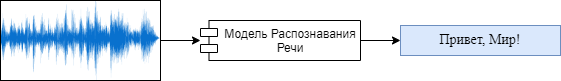

The diagram above was exported from draw.io. Its source (the exported page's mxGraphModel, read from the mxfile embedded in the PNG):
<mxGraphModel dx="812" dy="1038" grid="1" gridSize="10" guides="1" tooltips="1" connect="1" arrows="1" fold="1" page="1" pageScale="1" pageWidth="1600" pageHeight="900" math="0" shadow="0">
  <root>
    <mxCell id="0" />
    <mxCell id="1" parent="0" />
    <mxCell id="1Li10F_pHWO5WENENTB7-6" style="edgeStyle=orthogonalEdgeStyle;rounded=0;orthogonalLoop=1;jettySize=auto;html=1;" edge="1" parent="1" source="1Li10F_pHWO5WENENTB7-1" target="1Li10F_pHWO5WENENTB7-3">
      <mxGeometry relative="1" as="geometry" />
    </mxCell>
    <mxCell id="1Li10F_pHWO5WENENTB7-1" value="" style="shape=image;verticalLabelPosition=bottom;labelBackgroundColor=default;verticalAlign=top;aspect=fixed;imageAspect=0;image=https://i.stack.imgur.com/ZU3tO.png;imageBorder=default;" vertex="1" parent="1">
      <mxGeometry x="40" y="20" width="160" height="80" as="geometry" />
    </mxCell>
    <mxCell id="1Li10F_pHWO5WENENTB7-7" style="edgeStyle=orthogonalEdgeStyle;rounded=0;orthogonalLoop=1;jettySize=auto;html=1;" edge="1" parent="1" source="1Li10F_pHWO5WENENTB7-3" target="1Li10F_pHWO5WENENTB7-5">
      <mxGeometry relative="1" as="geometry" />
    </mxCell>
    <mxCell id="1Li10F_pHWO5WENENTB7-3" value="&lt;div style=&quot;&quot;&gt;&lt;span style=&quot;background-color: initial;&quot;&gt;Модель Распознавания Речи&lt;/span&gt;&lt;/div&gt;" style="shape=module;align=center;spacingLeft=20;align=center;verticalAlign=top;whiteSpace=wrap;html=1;jettyWidth=17;jettyHeight=8;" vertex="1" parent="1">
      <mxGeometry x="240" y="40" width="160" height="40" as="geometry" />
    </mxCell>
    <mxCell id="1Li10F_pHWO5WENENTB7-5" value="Привет, Мир!" style="text;html=1;strokeColor=#6c8ebf;fillColor=#dae8fc;align=center;verticalAlign=middle;whiteSpace=wrap;rounded=0;fontSize=14;fontFamily=Times New Roman;" vertex="1" parent="1">
      <mxGeometry x="440" y="45" width="160" height="30" as="geometry" />
    </mxCell>
  </root>
</mxGraphModel>